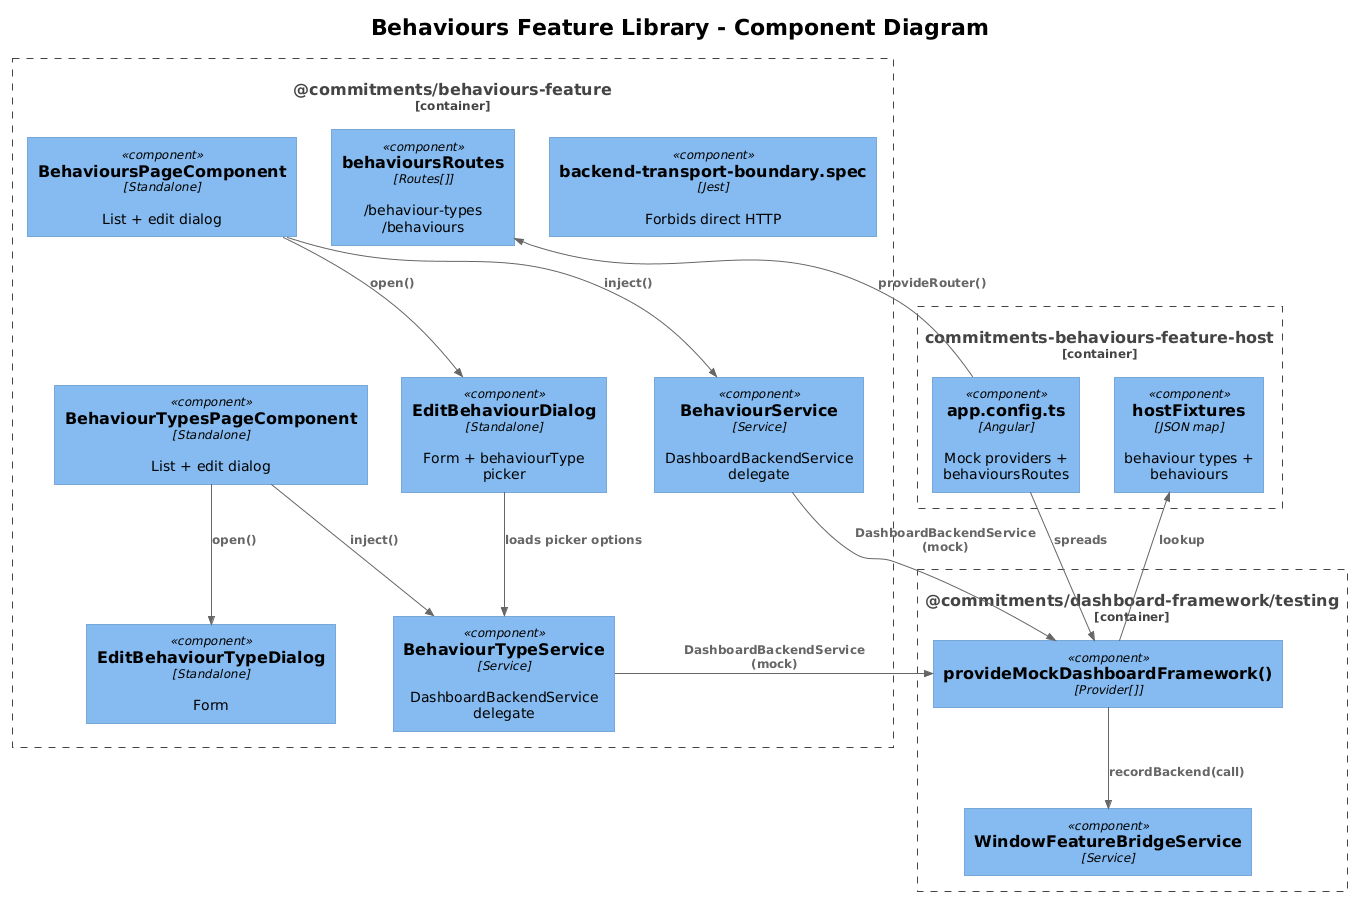

The diagram above was rendered by PlantUML. Its source (embedded in the PNG):
@startuml
!theme plain
!include <C4/C4_Component>

title Behaviours Feature Library - Component Diagram

Container_Boundary(host, "commitments-behaviours-feature-host") {
  Component(appCfg, "app.config.ts", "Angular", "Mock providers + behavioursRoutes")
  Component(fixtures, "hostFixtures", "JSON map", "behaviour types + behaviours")
}

Container_Boundary(lib, "@commitments/behaviours-feature") {
  Component(routes, "behavioursRoutes", "Routes[]", "/behaviour-types /behaviours")
  Component(typesP, "BehaviourTypesPageComponent", "Standalone", "List + edit dialog")
  Component(behP,   "BehavioursPageComponent", "Standalone", "List + edit dialog")
  Component(typeS,  "BehaviourTypeService", "Service", "DashboardBackendService delegate")
  Component(behS,   "BehaviourService", "Service", "DashboardBackendService delegate")
  Component(typeD,  "EditBehaviourTypeDialog", "Standalone", "Form")
  Component(behD,   "EditBehaviourDialog", "Standalone", "Form + behaviourType picker")
  Component(boundary, "backend-transport-boundary.spec", "Jest", "Forbids direct HTTP")
}

Container_Boundary(framework, "@commitments/dashboard-framework/testing") {
  Component(mockKit, "provideMockDashboardFramework()", "Provider[]")
  Component(bridge,  "WindowFeatureBridgeService", "Service")
}

Rel(appCfg, routes, "provideRouter()")
Rel(appCfg, mockKit, "spreads")
Rel(typesP, typeS, "inject()")
Rel(typesP, typeD, "open()")
Rel(behP, behS, "inject()")
Rel(behP, behD, "open()")
Rel(behD, typeS, "loads picker options")
Rel(typeS, mockKit, "DashboardBackendService (mock)")
Rel(behS, mockKit, "DashboardBackendService (mock)")
Rel(mockKit, bridge, "recordBackend(call)")
Rel(mockKit, fixtures, "lookup")
@enduml